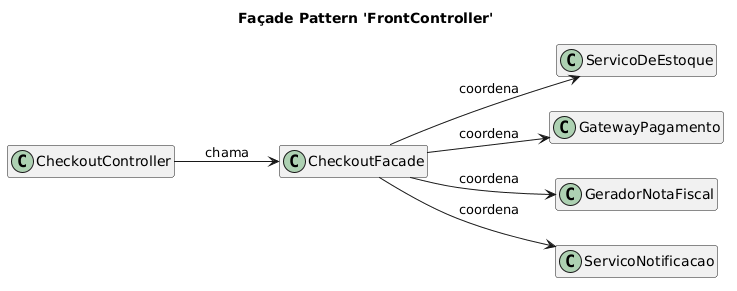

The diagram above was rendered by PlantUML. Its source (embedded in the PNG):
@startuml
title Façade Pattern 'FrontController'
hide members
left to right direction

class CheckoutController
class CheckoutFacade
class ServicoDeEstoque
class GatewayPagamento
class GeradorNotaFiscal
class ServicoNotificacao

CheckoutController --> CheckoutFacade : chama

CheckoutFacade --> ServicoDeEstoque : coordena
CheckoutFacade --> GatewayPagamento : coordena
CheckoutFacade --> GeradorNotaFiscal : coordena
CheckoutFacade --> ServicoNotificacao : coordena
@enduml